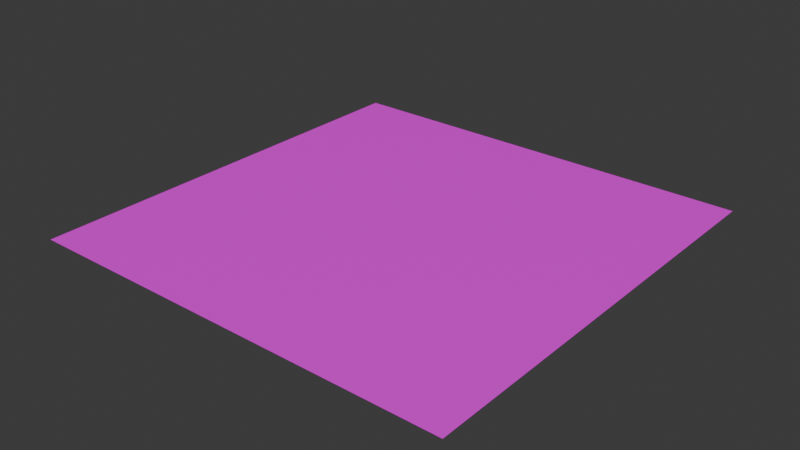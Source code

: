 # Source: ceiling.blend  (saved by Blender 5.2.44; exported with 4.5.12 LTS)
import bpy
from mathutils import Matrix  # noqa: F401  (used for matrix-valued properties, if any)

bpy.ops.wm.read_factory_settings(use_empty=True)
scene = bpy.context.scene
scene.name = 'Scene'

# ---- collections
col_collection = bpy.data.collections.new('Collection'); scene.collection.children.link(col_collection)

# ---- images (referenced by path relative to the original .blend; pixels are not part of the script)
import os
ASSET_DIR = os.environ.get("B2B_ASSET_DIR", "")  # directory of the original .blend (textures are referenced by path, not embedded)
HERE = os.path.dirname(os.path.abspath(__file__))  # packed textures are extracted next to this script under _unpacked/

def load_image(name, relpath, width, height, colorspace="sRGB"):
    """Load a texture the original file referenced (path relative to the .blend, or extracted next to this script)."""
    p = next((c for c in (os.path.join(HERE, relpath), os.path.join(ASSET_DIR, relpath)) if relpath and os.path.exists(c)), "")
    if p:
        img = bpy.data.images.load(p, check_existing=True)
        img.name = name
    else:  # same state as the original file: an image datablock whose file is absent (Cycles renders it pink)
        img = bpy.data.images.new(name, width, height)
        img.source = "FILE"
        img.filepath = "//" + (relpath or name)
    img.colorspace_settings.name = colorspace
    return img
img_chatgpt_image_2026__8__18_____07_15_07_png = load_image('ChatGPT Image 2026년 8월 18일 오후 07_15_07.png', 'ChatGPT Image 2026년 8월 18일 오후 07_15_07.png', 1024, 1024, 'sRGB')

# ---- materials (node trees are filled in below, after node groups)
mat_x = bpy.data.materials.new('머티리얼')

# ---- material node trees
mat_x.use_nodes = True; mat_x.node_tree.nodes.clear()
_N = mat_x.node_tree.nodes; _L = mat_x.node_tree.links
n0 = _N.new('ShaderNodeBsdfPrincipled'); n0.name = '프린시플드 BSDF'; n0.location = (-200, 100)
n0.inputs[10].default_value = 0.005
n1 = _N.new('ShaderNodeOutputMaterial'); n1.name = '머티리얼 출력'; n1.location = (200, 100)
n2 = _N.new('ShaderNodeTexImage'); n2.name = '이미지 텍스처'; n2.location = (-490, 80)
n2.image = img_chatgpt_image_2026__8__18_____07_15_07_png
_L.new(n0.outputs[0], n1.inputs[0])
_L.new(n2.outputs[0], n0.inputs[0])
n1.is_active_output = True

# ---- world
world_world = bpy.data.worlds.new('World'); scene.world = world_world
world_world.use_nodes = True; world_world.node_tree.nodes.clear()
_N = world_world.node_tree.nodes; _L = world_world.node_tree.links
n0 = _N.new('ShaderNodeOutputWorld'); n0.name = 'World Output'; n0.location = (200, 100)
n1 = _N.new('ShaderNodeBackground'); n1.name = 'Background'; n1.location = (-200, 100)
n1.inputs[0].default_value = (0.05088, 0.05088, 0.05088, 1.0)
_L.new(n1.outputs[0], n0.inputs[0])
n0.is_active_output = True
world_world.color = (0.05088, 0.05088, 0.05088)
world_world.sun_shadow_jitter_overblur = 0.0

# ---- meshes
me_x = bpy.data.meshes.new('평면')
me_x.from_pydata([(-30.0, -30.0, -4.0), (30.0, -30.0, -4.0), (-30.0, 30.0, -4.0), (30.0, 30.0, -4.0), (-30.0, 0.0, -4.0), (30.0, 0.0, -4.0), (0.0, -30.0, -4.0), (0.0, 30.0, -4.0), (0.0, 0.0, -4.0), (-15.0, 30.0, -4.0), (-15.0, 0.0, -4.0), (-15.0, -30.0, -4.0), (15.0, -30.0, -4.0), (15.0, 30.0, -4.0), (15.0, 0.0, -4.0), (-30.0, -15.0, -4.0), (30.0, -15.0, -4.0), (0.0, -15.0, -4.0), (-15.0, -15.0, -4.0), (15.0, -15.0, -4.0), (30.0, 15.0, -4.0), (-30.0, 15.0, -4.0), (0.0, 15.0, -4.0), (-15.0, 15.0, -4.0), (15.0, 15.0, -4.0), (-22.5, 30.0, -4.0), (-22.5, 0.0, -4.0), (-22.5, -30.0, -4.0), (-22.5, -15.0, -4.0), (-22.5, 15.0, -4.0), (-7.5, -30.0, -4.0), (-7.5, 30.0, -4.0), (-7.5, 0.0, -4.0), (-7.5, -15.0, -4.0), (-7.5, 15.0, -4.0), (7.5, 30.0, -4.0), (7.5, 0.0, -4.0), (7.5, -30.0, -4.0), (7.5, -15.0, -4.0), (7.5, 15.0, -4.0), (22.5, -30.0, -4.0), (22.5, 30.0, -4.0), (22.5, 0.0, -4.0), (22.5, -15.0, -4.0), (22.5, 15.0, -4.0), (30.0, 22.5, -4.0), (0.0, 22.5, -4.0), (-15.0, 22.5, -4.0), (15.0, 22.5, -4.0), (-30.0, 22.5, -4.0), (-22.5, 22.5, -4.0), (-7.5, 22.5, -4.0), (7.5, 22.5, -4.0), (22.5, 22.5, -4.0), (-30.0, 7.5, -4.0), (30.0, 7.5, -4.0), (0.0, 7.5, -4.0), (-15.0, 7.5, -4.0), (15.0, 7.5, -4.0), (-22.5, 7.5, -4.0), (-7.5, 7.5, -4.0), (7.5, 7.5, -4.0), (22.5, 7.5, -4.0), (30.0, -7.5, -4.0), (0.0, -7.5, -4.0), (-15.0, -7.5, -4.0), (15.0, -7.5, -4.0), (-30.0, -7.5, -4.0), (-22.5, -7.5, -4.0), (-7.5, -7.5, -4.0), (7.5, -7.5, -4.0), (22.5, -7.5, -4.0), (-30.0, -22.5, -4.0), (30.0, -22.5, -4.0), (0.0, -22.5, -4.0), (-15.0, -22.5, -4.0), (15.0, -22.5, -4.0), (-22.5, -22.5, -4.0), (-7.5, -22.5, -4.0), (7.5, -22.5, -4.0), (22.5, -22.5, -4.0)], [], [(53, 45, 3, 41), (71, 63, 5, 42), (69, 64, 8, 32), (51, 46, 7, 31), (50, 47, 9, 25), (68, 65, 10, 26), (70, 66, 14, 36), (52, 48, 13, 35), (79, 76, 19, 38), (77, 75, 18, 28), (78, 74, 17, 33), (80, 73, 16, 43), (61, 58, 24, 39), (59, 57, 23, 29), (60, 56, 22, 34), (62, 55, 20, 44), (54, 59, 29, 21), (72, 77, 28, 15), (67, 68, 26, 4), (49, 50, 25, 2), (57, 60, 34, 23), (75, 78, 33, 18), (47, 51, 31, 9), (65, 69, 32, 10), (56, 61, 39, 22), (74, 79, 38, 17), (46, 52, 35, 7), (64, 70, 36, 8), (58, 62, 44, 24), (76, 80, 43, 19), (66, 71, 42, 14), (48, 53, 41, 13), (24, 44, 53, 48), (22, 39, 52, 46), (23, 34, 51, 47), (21, 29, 50, 49), (39, 24, 48, 52), (29, 23, 47, 50), (34, 22, 46, 51), (44, 20, 45, 53), (14, 42, 62, 58), (8, 36, 61, 56), (10, 32, 60, 57), (4, 26, 59, 54), (42, 5, 55, 62), (32, 8, 56, 60), (26, 10, 57, 59), (36, 14, 58, 61), (19, 43, 71, 66), (17, 38, 70, 64), (18, 33, 69, 65), (15, 28, 68, 67), (38, 19, 66, 70), (28, 18, 65, 68), (33, 17, 64, 69), (43, 16, 63, 71), (12, 40, 80, 76), (6, 37, 79, 74), (11, 30, 78, 75), (0, 27, 77, 72), (40, 1, 73, 80), (30, 6, 74, 78), (27, 11, 75, 77), (37, 12, 76, 79)])
_uv = me_x.uv_layers.new(name='UV 맵')
_uv.uv.foreach_set('vector', [0.006375, 0.007641, 0.9911, 0.007641, 0.9911, 0.9924, 0.006375, 0.9924, 0.006376, 0.007642, 0.9911, 0.007642, 0.9911, 0.9924, 0.006376, 0.9924, 0.006375, 0.00764, 0.9911, 0.00764, 0.9911, 0.9924, 0.006375, 0.9924, 0.006375, 0.007641, 0.9911, 0.007641, 0.9911, 0.9924, 0.006375, 0.9924, 0.006375, 0.007642, 0.9911, 0.007642, 0.9911, 0.9924, 0.006375, 0.9924, 0.006376, 0.007642, 0.9911, 0.007642, 0.9911, 0.9924, 0.006376, 0.9924, 0.006375, 0.007641, 0.9911, 0.007641, 0.9911, 0.9924, 0.006375, 0.9924, 0.006375, 0.007641, 0.9911, 0.007641, 0.9911, 0.9924, 0.006375, 0.9924, 0.006375, 0.00764, 0.9911, 0.00764, 0.9911, 0.9924, 0.006375, 0.9924, 0.006375, 0.007641, 0.9911, 0.007641, 0.9911, 0.9924, 0.006375, 0.9924, 0.006375, 0.007642, 0.9911, 0.007642, 0.9911, 0.9924, 0.006375, 0.9924, 0.006375, 0.007641, 0.9911, 0.007641, 0.9911, 0.9924, 0.006375, 0.9924, 0.006375, 0.007641, 0.9911, 0.007641, 0.9911, 0.9924, 0.006375, 0.9924, 0.006375, 0.007641, 0.9911, 0.007641, 0.9911, 0.9924, 0.006375, 0.9924, 0.006376, 0.007641, 0.9911, 0.007641, 0.9911, 0.9924, 0.006376, 0.9924, 0.006375, 0.007641, 0.9911, 0.007641, 0.9911, 0.9924, 0.006375, 0.9924, 0.006376, 0.007641, 0.9911, 0.007641, 0.9911, 0.9924, 0.006376, 0.9924, 0.006376, 0.007642, 0.9911, 0.007642, 0.9911, 0.9924, 0.006376, 0.9924, 0.006376, 0.007642, 0.9911, 0.007642, 0.9911, 0.9924, 0.006376, 0.9924, 0.006375, 0.007642, 0.9911, 0.007642, 0.9911, 0.9924, 0.006375, 0.9924, 0.006375, 0.00764, 0.9911, 0.00764, 0.9911, 0.9924, 0.006375, 0.9924, 0.006375, 0.00764, 0.9911, 0.00764, 0.9911, 0.9924, 0.006375, 0.9924, 0.006375, 0.007641, 0.9911, 0.007641, 0.9911, 0.9924, 0.006375, 0.9924, 0.006375, 0.007642, 0.9911, 0.007642, 0.9911, 0.9924, 0.006375, 0.9924, 0.006376, 0.007641, 0.9911, 0.007641, 0.9911, 0.9924, 0.006376, 0.9924, 0.006375, 0.007642, 0.9911, 0.007642, 0.9911, 0.9924, 0.006375, 0.9924, 0.006375, 0.007642, 0.9911, 0.007642, 0.9911, 0.9924, 0.006375, 0.9924, 0.006376, 0.00764, 0.9911, 0.00764, 0.9911, 0.9924, 0.006376, 0.9924, 0.006375, 0.007641, 0.9911, 0.00764, 0.9911, 0.9924, 0.006375, 0.9924, 0.006375, 0.007641, 0.9911, 0.007641, 0.9911, 0.9924, 0.006375, 0.9924, 0.006376, 0.00764, 0.9911, 0.00764, 0.9911, 0.9924, 0.006376, 0.9924, 0.006375, 0.007641, 0.9911, 0.007641, 0.9911, 0.9924, 0.006375, 0.9924, 0.006375, 0.007641, 0.9911, 0.007641, 0.9911, 0.9924, 0.006375, 0.9924, 0.006375, 0.00764, 0.9911, 0.00764, 0.9911, 0.9924, 0.006375, 0.9924, 0.006375, 0.007641, 0.9911, 0.007641, 0.9911, 0.9924, 0.006375, 0.9924, 0.006375, 0.007641, 0.9911, 0.007641, 0.9911, 0.9924, 0.006375, 0.9924, 0.006375, 0.007641, 0.9911, 0.007641, 0.9911, 0.9924, 0.006375, 0.9924, 0.006375, 0.007642, 0.9911, 0.007642, 0.9911, 0.9924, 0.006375, 0.9924, 0.006375, 0.007641, 0.9911, 0.007641, 0.9911, 0.9924, 0.006375, 0.9924, 0.006375, 0.007642, 0.9911, 0.007642, 0.9911, 0.9924, 0.006375, 0.9924, 0.006375, 0.007641, 0.9911, 0.00764, 0.9911, 0.9924, 0.006375, 0.9924, 0.006376, 0.007642, 0.9911, 0.007642, 0.9911, 0.9924, 0.006376, 0.9924, 0.006375, 0.007641, 0.9911, 0.007641, 0.9911, 0.9924, 0.006375, 0.9924, 0.006375, 0.007641, 0.9911, 0.007641, 0.9911, 0.9924, 0.006375, 0.9924, 0.006375, 0.00764, 0.9911, 0.00764, 0.9911, 0.9924, 0.006375, 0.9924, 0.006375, 0.007641, 0.9911, 0.007641, 0.9911, 0.9924, 0.006375, 0.9924, 0.006375, 0.007641, 0.9911, 0.007641, 0.9911, 0.9924, 0.006375, 0.9924, 0.006376, 0.007641, 0.9911, 0.007641, 0.9911, 0.9924, 0.006376, 0.9924, 0.006375, 0.007641, 0.9911, 0.007641, 0.9911, 0.9924, 0.006375, 0.9924, 0.006375, 0.007642, 0.9911, 0.007642, 0.9911, 0.9924, 0.006375, 0.9924, 0.006375, 0.007641, 0.9911, 0.007641, 0.9911, 0.9924, 0.006375, 0.9924, 0.006376, 0.007642, 0.9911, 0.007642, 0.9911, 0.9924, 0.006376, 0.9924, 0.006375, 0.007641, 0.9911, 0.007641, 0.9911, 0.9924, 0.006375, 0.9924, 0.006375, 0.007642, 0.9911, 0.007642, 0.9911, 0.9924, 0.006375, 0.9924, 0.006375, 0.007641, 0.9911, 0.007641, 0.9911, 0.9924, 0.006375, 0.9924, 0.006375, 0.007641, 0.9911, 0.007641, 0.9911, 0.9924, 0.006375, 0.9924, 0.006376, 0.9924, 0.006375, 0.007641, 0.9911, 0.007641, 0.9911, 0.9924, 0.006376, 0.9924, 0.006376, 0.007641, 0.9911, 0.007641, 0.9911, 0.9924, 0.006376, 0.9924, 0.006376, 0.007641, 0.9911, 0.007641, 0.9911, 0.9924, 0.006376, 0.9924, 0.006376, 0.007641, 0.9911, 0.007641, 0.9911, 0.9924, 0.006376, 0.9924, 0.006376, 0.007641, 0.9911, 0.007641, 0.9911, 0.9924, 0.006376, 0.9924, 0.006376, 0.007641, 0.9911, 0.007641, 0.9911, 0.9924, 0.006376, 0.9924, 0.006376, 0.007641, 0.9911, 0.007641, 0.9911, 0.9924, 0.006376, 0.9924, 0.006376, 0.007641, 0.9911, 0.007641, 0.9911, 0.9924])
me_x.materials.append(mat_x)
me_x.update()

# ---- objects
ob_x = bpy.data.objects.new('평면', me_x)

# ---- transforms, parenting, visibility, modifiers, constraints
ob_x.location = (0.0, 2.842e-14, 0.0)
ob_x.rotation_euler = (3.142, -0.0, 0.0)
ob_x.scale = (1.067, 1.067, 1.0)

# ---- collection membership
col_collection.objects.link(ob_x)

# ---- scene / render settings (as saved in the file)
scene.frame_start = 1; scene.frame_end = 250; scene.frame_set(1)
scene.render.engine = 'BLENDER_EEVEE_NEXT'
scene.render.bake_bias = 0.0
scene.render.bake_samples = 0
scene.render.compositor_device = 'GPU'
scene.eevee.use_volume_custom_range = False
scene.eevee.fast_gi_thickness_near = 0.1
scene.eevee.fast_gi_thickness_far = 0.0
scene.eevee.ray_tracing_options.screen_trace_thickness = 0.1
bpy.context.view_layer.update()

# ---- added for rendering (the .blend has no active camera and no usable light): camera, sun
cam_auto = bpy.data.cameras.new('AutoCamera')
cam_auto.lens = 50.0
cam_auto.sensor_width = 36.0
cam_auto.clip_end = 1469.66
ob_auto_camera = bpy.data.objects.new('AutoCamera', cam_auto)
scene.collection.objects.link(ob_auto_camera)
ob_auto_camera.location = (83.7418, -100.49, 70.9934)
ob_auto_camera.rotation_euler = (1.09748, -7.21219e-08, 0.694738)
scene.camera = ob_auto_camera
light_auto_sun = bpy.data.lights.new('AutoSun', 'SUN')
light_auto_sun.energy = 3.0
light_auto_sun.angle = 0.0523599
ob_auto_sun = bpy.data.objects.new('AutoSun', light_auto_sun)
scene.collection.objects.link(ob_auto_sun)
ob_auto_sun.rotation_euler = (0.872665, 0.174533, 0.523599)
bpy.context.view_layer.update()
